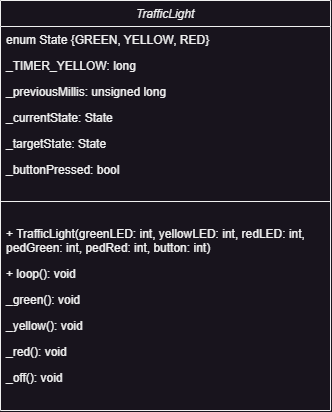

The diagram above was exported from draw.io. Its source (the exported page's mxGraphModel, read from the mxfile embedded in the PNG):
<mxGraphModel dx="1402" dy="1859" grid="1" gridSize="10" guides="1" tooltips="1" connect="1" arrows="1" fold="1" page="1" pageScale="1" pageWidth="827" pageHeight="1169" math="0" shadow="0">
  <root>
    <mxCell id="WIyWlLk6GJQsqaUBKTNV-0" />
    <mxCell id="WIyWlLk6GJQsqaUBKTNV-1" parent="WIyWlLk6GJQsqaUBKTNV-0" />
    <mxCell id="hKCSxTgu8T6B-jMMJ35y-0" value="TrafficLight" style="swimlane;fontStyle=2;align=center;verticalAlign=top;childLayout=stackLayout;horizontal=1;startSize=26;horizontalStack=0;resizeParent=1;resizeLast=0;collapsible=1;marginBottom=0;rounded=0;shadow=0;strokeWidth=1;" vertex="1" parent="WIyWlLk6GJQsqaUBKTNV-1">
      <mxGeometry x="70" y="-20" width="330" height="410" as="geometry">
        <mxRectangle x="230" y="140" width="160" height="26" as="alternateBounds" />
      </mxGeometry>
    </mxCell>
    <mxCell id="hKCSxTgu8T6B-jMMJ35y-1" value="enum State {GREEN, YELLOW, RED}" style="text;align=left;verticalAlign=top;spacingLeft=4;spacingRight=4;overflow=hidden;rotatable=0;points=[[0,0.5],[1,0.5]];portConstraint=eastwest;" vertex="1" parent="hKCSxTgu8T6B-jMMJ35y-0">
      <mxGeometry y="26" width="330" height="26" as="geometry" />
    </mxCell>
    <mxCell id="hKCSxTgu8T6B-jMMJ35y-2" value="_TIMER_YELLOW: long" style="text;align=left;verticalAlign=top;spacingLeft=4;spacingRight=4;overflow=hidden;rotatable=0;points=[[0,0.5],[1,0.5]];portConstraint=eastwest;rounded=0;shadow=0;html=0;" vertex="1" parent="hKCSxTgu8T6B-jMMJ35y-0">
      <mxGeometry y="52" width="330" height="26" as="geometry" />
    </mxCell>
    <mxCell id="hKCSxTgu8T6B-jMMJ35y-3" value="_previousMillis: unsigned long" style="text;align=left;verticalAlign=top;spacingLeft=4;spacingRight=4;overflow=hidden;rotatable=0;points=[[0,0.5],[1,0.5]];portConstraint=eastwest;rounded=0;shadow=0;html=0;" vertex="1" parent="hKCSxTgu8T6B-jMMJ35y-0">
      <mxGeometry y="78" width="330" height="26" as="geometry" />
    </mxCell>
    <mxCell id="hKCSxTgu8T6B-jMMJ35y-4" value="_currentState: State" style="text;align=left;verticalAlign=top;spacingLeft=4;spacingRight=4;overflow=hidden;rotatable=0;points=[[0,0.5],[1,0.5]];portConstraint=eastwest;rounded=0;shadow=0;html=0;" vertex="1" parent="hKCSxTgu8T6B-jMMJ35y-0">
      <mxGeometry y="104" width="330" height="26" as="geometry" />
    </mxCell>
    <mxCell id="hKCSxTgu8T6B-jMMJ35y-5" value="_targetState: State&#10;&#10;" style="text;align=left;verticalAlign=top;spacingLeft=4;spacingRight=4;overflow=hidden;rotatable=0;points=[[0,0.5],[1,0.5]];portConstraint=eastwest;rounded=0;shadow=0;html=0;" vertex="1" parent="hKCSxTgu8T6B-jMMJ35y-0">
      <mxGeometry y="130" width="330" height="26" as="geometry" />
    </mxCell>
    <mxCell id="hKCSxTgu8T6B-jMMJ35y-15" value="_buttonPressed: bool" style="text;align=left;verticalAlign=top;spacingLeft=4;spacingRight=4;overflow=hidden;rotatable=0;points=[[0,0.5],[1,0.5]];portConstraint=eastwest;rounded=0;shadow=0;html=0;" vertex="1" parent="hKCSxTgu8T6B-jMMJ35y-0">
      <mxGeometry y="156" width="330" height="26" as="geometry" />
    </mxCell>
    <mxCell id="hKCSxTgu8T6B-jMMJ35y-6" value="" style="line;html=1;strokeWidth=1;align=left;verticalAlign=middle;spacingTop=-1;spacingLeft=3;spacingRight=3;rotatable=0;labelPosition=right;points=[];portConstraint=eastwest;" vertex="1" parent="hKCSxTgu8T6B-jMMJ35y-0">
      <mxGeometry y="182" width="330" height="38" as="geometry" />
    </mxCell>
    <mxCell id="hKCSxTgu8T6B-jMMJ35y-7" value="+ TrafficLight(greenLED: int, yellowLED: int, redLED: int, pedGreen: int, pedRed: int, button: int)" style="text;align=left;verticalAlign=top;spacingLeft=4;spacingRight=4;overflow=hidden;rotatable=0;points=[[0,0.5],[1,0.5]];portConstraint=eastwest;whiteSpace=wrap;" vertex="1" parent="hKCSxTgu8T6B-jMMJ35y-0">
      <mxGeometry y="220" width="330" height="40" as="geometry" />
    </mxCell>
    <mxCell id="hKCSxTgu8T6B-jMMJ35y-8" value="+ loop(): void" style="text;align=left;verticalAlign=top;spacingLeft=4;spacingRight=4;overflow=hidden;rotatable=0;points=[[0,0.5],[1,0.5]];portConstraint=eastwest;" vertex="1" parent="hKCSxTgu8T6B-jMMJ35y-0">
      <mxGeometry y="260" width="330" height="26" as="geometry" />
    </mxCell>
    <mxCell id="hKCSxTgu8T6B-jMMJ35y-9" value="_green(): void" style="text;align=left;verticalAlign=top;spacingLeft=4;spacingRight=4;overflow=hidden;rotatable=0;points=[[0,0.5],[1,0.5]];portConstraint=eastwest;" vertex="1" parent="hKCSxTgu8T6B-jMMJ35y-0">
      <mxGeometry y="286" width="330" height="26" as="geometry" />
    </mxCell>
    <mxCell id="hKCSxTgu8T6B-jMMJ35y-10" value="_yellow(): void" style="text;align=left;verticalAlign=top;spacingLeft=4;spacingRight=4;overflow=hidden;rotatable=0;points=[[0,0.5],[1,0.5]];portConstraint=eastwest;" vertex="1" parent="hKCSxTgu8T6B-jMMJ35y-0">
      <mxGeometry y="312" width="330" height="26" as="geometry" />
    </mxCell>
    <mxCell id="hKCSxTgu8T6B-jMMJ35y-11" value="_red(): void" style="text;align=left;verticalAlign=top;spacingLeft=4;spacingRight=4;overflow=hidden;rotatable=0;points=[[0,0.5],[1,0.5]];portConstraint=eastwest;" vertex="1" parent="hKCSxTgu8T6B-jMMJ35y-0">
      <mxGeometry y="338" width="330" height="26" as="geometry" />
    </mxCell>
    <mxCell id="hKCSxTgu8T6B-jMMJ35y-12" value="_off(): void" style="text;align=left;verticalAlign=top;spacingLeft=4;spacingRight=4;overflow=hidden;rotatable=0;points=[[0,0.5],[1,0.5]];portConstraint=eastwest;" vertex="1" parent="hKCSxTgu8T6B-jMMJ35y-0">
      <mxGeometry y="364" width="330" height="26" as="geometry" />
    </mxCell>
  </root>
</mxGraphModel>